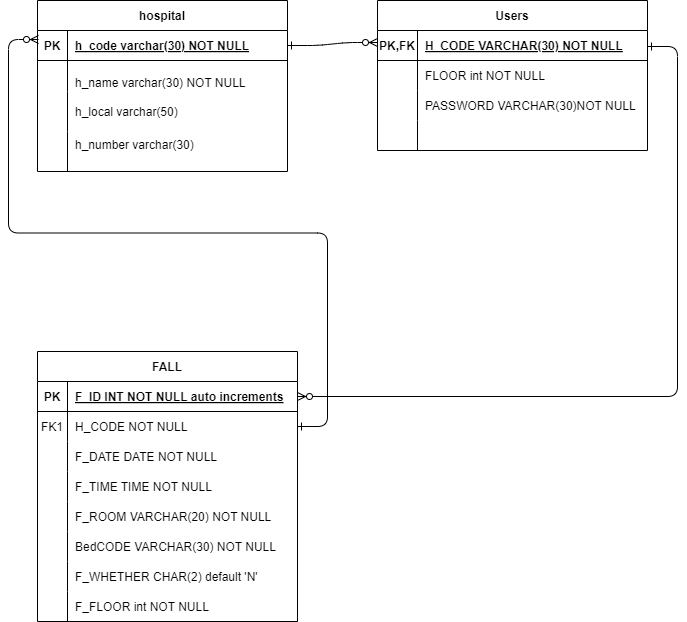

The diagram above was exported from draw.io. Its source (the exported page's mxGraphModel, read from the mxfile embedded in the PNG):
<mxGraphModel dx="1434" dy="780" grid="1" gridSize="10" guides="1" tooltips="1" connect="1" arrows="1" fold="1" page="1" pageScale="1" pageWidth="850" pageHeight="1100" math="0" shadow="0" extFonts="Permanent Marker^https://fonts.googleapis.com/css?family=Permanent+Marker">
  <root>
    <mxCell id="0" />
    <mxCell id="1" parent="0" />
    <mxCell id="C-vyLk0tnHw3VtMMgP7b-1" value="" style="edgeStyle=entityRelationEdgeStyle;endArrow=ERzeroToMany;startArrow=ERone;endFill=1;startFill=0;exitX=1;exitY=0.5;exitDx=0;exitDy=0;" parent="1" source="C-vyLk0tnHw3VtMMgP7b-24" edge="1">
      <mxGeometry width="100" height="100" relative="1" as="geometry">
        <mxPoint x="360" y="130" as="sourcePoint" />
        <mxPoint x="450" y="161" as="targetPoint" />
        <Array as="points">
          <mxPoint x="380" y="160" />
          <mxPoint x="400" y="160" />
        </Array>
      </mxGeometry>
    </mxCell>
    <mxCell id="C-vyLk0tnHw3VtMMgP7b-12" value="" style="edgeStyle=entityRelationEdgeStyle;endArrow=ERzeroToMany;startArrow=ERone;endFill=1;startFill=0;entryX=1;entryY=0.5;entryDx=0;entryDy=0;" parent="1" target="C-vyLk0tnHw3VtMMgP7b-14" edge="1">
      <mxGeometry width="100" height="100" relative="1" as="geometry">
        <mxPoint x="720" y="165" as="sourcePoint" />
        <mxPoint x="660" y="545" as="targetPoint" />
      </mxGeometry>
    </mxCell>
    <mxCell id="C-vyLk0tnHw3VtMMgP7b-2" value="Users" style="shape=table;startSize=30;container=1;collapsible=1;childLayout=tableLayout;fixedRows=1;rowLines=0;fontStyle=1;align=center;resizeLast=1;" parent="1" vertex="1">
      <mxGeometry x="450" y="119" width="270" height="150" as="geometry" />
    </mxCell>
    <mxCell id="C-vyLk0tnHw3VtMMgP7b-3" value="" style="shape=partialRectangle;collapsible=0;dropTarget=0;pointerEvents=0;fillColor=none;points=[[0,0.5],[1,0.5]];portConstraint=eastwest;top=0;left=0;right=0;bottom=1;" parent="C-vyLk0tnHw3VtMMgP7b-2" vertex="1">
      <mxGeometry y="30" width="270" height="30" as="geometry" />
    </mxCell>
    <mxCell id="C-vyLk0tnHw3VtMMgP7b-4" value="PK,FK" style="shape=partialRectangle;overflow=hidden;connectable=0;fillColor=none;top=0;left=0;bottom=0;right=0;fontStyle=1;" parent="C-vyLk0tnHw3VtMMgP7b-3" vertex="1">
      <mxGeometry width="40" height="30" as="geometry">
        <mxRectangle width="40" height="30" as="alternateBounds" />
      </mxGeometry>
    </mxCell>
    <mxCell id="C-vyLk0tnHw3VtMMgP7b-5" value="H_CODE VARCHAR(30) NOT NULL " style="shape=partialRectangle;overflow=hidden;connectable=0;fillColor=none;top=0;left=0;bottom=0;right=0;align=left;spacingLeft=6;fontStyle=5;" parent="C-vyLk0tnHw3VtMMgP7b-3" vertex="1">
      <mxGeometry x="40" width="230" height="30" as="geometry">
        <mxRectangle width="230" height="30" as="alternateBounds" />
      </mxGeometry>
    </mxCell>
    <mxCell id="C-vyLk0tnHw3VtMMgP7b-6" value="" style="shape=partialRectangle;collapsible=0;dropTarget=0;pointerEvents=0;fillColor=none;points=[[0,0.5],[1,0.5]];portConstraint=eastwest;top=0;left=0;right=0;bottom=0;" parent="C-vyLk0tnHw3VtMMgP7b-2" vertex="1">
      <mxGeometry y="60" width="270" height="30" as="geometry" />
    </mxCell>
    <mxCell id="C-vyLk0tnHw3VtMMgP7b-7" value="" style="shape=partialRectangle;overflow=hidden;connectable=0;fillColor=none;top=0;left=0;bottom=0;right=0;" parent="C-vyLk0tnHw3VtMMgP7b-6" vertex="1">
      <mxGeometry width="40" height="30" as="geometry">
        <mxRectangle width="40" height="30" as="alternateBounds" />
      </mxGeometry>
    </mxCell>
    <mxCell id="C-vyLk0tnHw3VtMMgP7b-8" value="FLOOR int NOT NULL" style="shape=partialRectangle;overflow=hidden;connectable=0;fillColor=none;top=0;left=0;bottom=0;right=0;align=left;spacingLeft=6;" parent="C-vyLk0tnHw3VtMMgP7b-6" vertex="1">
      <mxGeometry x="40" width="230" height="30" as="geometry">
        <mxRectangle width="230" height="30" as="alternateBounds" />
      </mxGeometry>
    </mxCell>
    <mxCell id="C-vyLk0tnHw3VtMMgP7b-9" value="" style="shape=partialRectangle;collapsible=0;dropTarget=0;pointerEvents=0;fillColor=none;points=[[0,0.5],[1,0.5]];portConstraint=eastwest;top=0;left=0;right=0;bottom=0;" parent="C-vyLk0tnHw3VtMMgP7b-2" vertex="1">
      <mxGeometry y="90" width="270" height="30" as="geometry" />
    </mxCell>
    <mxCell id="C-vyLk0tnHw3VtMMgP7b-10" value="" style="shape=partialRectangle;overflow=hidden;connectable=0;fillColor=none;top=0;left=0;bottom=0;right=0;" parent="C-vyLk0tnHw3VtMMgP7b-9" vertex="1">
      <mxGeometry width="40" height="30" as="geometry">
        <mxRectangle width="40" height="30" as="alternateBounds" />
      </mxGeometry>
    </mxCell>
    <mxCell id="C-vyLk0tnHw3VtMMgP7b-11" value="PASSWORD VARCHAR(30)NOT NULL" style="shape=partialRectangle;overflow=hidden;connectable=0;fillColor=none;top=0;left=0;bottom=0;right=0;align=left;spacingLeft=6;" parent="C-vyLk0tnHw3VtMMgP7b-9" vertex="1">
      <mxGeometry x="40" width="230" height="30" as="geometry">
        <mxRectangle width="230" height="30" as="alternateBounds" />
      </mxGeometry>
    </mxCell>
    <mxCell id="ass3aeL2dKzzsa_Ef5vb-22" value="" style="shape=partialRectangle;collapsible=0;dropTarget=0;pointerEvents=0;fillColor=none;points=[[0,0.5],[1,0.5]];portConstraint=eastwest;top=0;left=0;right=0;bottom=0;" parent="C-vyLk0tnHw3VtMMgP7b-2" vertex="1">
      <mxGeometry y="120" width="270" height="30" as="geometry" />
    </mxCell>
    <mxCell id="ass3aeL2dKzzsa_Ef5vb-23" value="" style="shape=partialRectangle;overflow=hidden;connectable=0;fillColor=none;top=0;left=0;bottom=0;right=0;" parent="ass3aeL2dKzzsa_Ef5vb-22" vertex="1">
      <mxGeometry width="40" height="30" as="geometry">
        <mxRectangle width="40" height="30" as="alternateBounds" />
      </mxGeometry>
    </mxCell>
    <mxCell id="ass3aeL2dKzzsa_Ef5vb-24" value="" style="shape=partialRectangle;overflow=hidden;connectable=0;fillColor=none;top=0;left=0;bottom=0;right=0;align=left;spacingLeft=6;" parent="ass3aeL2dKzzsa_Ef5vb-22" vertex="1">
      <mxGeometry x="40" width="230" height="30" as="geometry">
        <mxRectangle width="230" height="30" as="alternateBounds" />
      </mxGeometry>
    </mxCell>
    <mxCell id="C-vyLk0tnHw3VtMMgP7b-13" value="FALL" style="shape=table;startSize=30;container=1;collapsible=1;childLayout=tableLayout;fixedRows=1;rowLines=0;fontStyle=1;align=center;resizeLast=1;" parent="1" vertex="1">
      <mxGeometry x="110" y="470" width="260" height="270" as="geometry" />
    </mxCell>
    <mxCell id="C-vyLk0tnHw3VtMMgP7b-14" value="" style="shape=partialRectangle;collapsible=0;dropTarget=0;pointerEvents=0;fillColor=none;points=[[0,0.5],[1,0.5]];portConstraint=eastwest;top=0;left=0;right=0;bottom=1;" parent="C-vyLk0tnHw3VtMMgP7b-13" vertex="1">
      <mxGeometry y="30" width="260" height="30" as="geometry" />
    </mxCell>
    <mxCell id="C-vyLk0tnHw3VtMMgP7b-15" value="PK" style="shape=partialRectangle;overflow=hidden;connectable=0;fillColor=none;top=0;left=0;bottom=0;right=0;fontStyle=1;" parent="C-vyLk0tnHw3VtMMgP7b-14" vertex="1">
      <mxGeometry width="30" height="30" as="geometry">
        <mxRectangle width="30" height="30" as="alternateBounds" />
      </mxGeometry>
    </mxCell>
    <mxCell id="C-vyLk0tnHw3VtMMgP7b-16" value="F_ID INT NOT NULL auto increments" style="shape=partialRectangle;overflow=hidden;connectable=0;fillColor=none;top=0;left=0;bottom=0;right=0;align=left;spacingLeft=6;fontStyle=5;" parent="C-vyLk0tnHw3VtMMgP7b-14" vertex="1">
      <mxGeometry x="30" width="230" height="30" as="geometry">
        <mxRectangle width="230" height="30" as="alternateBounds" />
      </mxGeometry>
    </mxCell>
    <mxCell id="C-vyLk0tnHw3VtMMgP7b-17" value="" style="shape=partialRectangle;collapsible=0;dropTarget=0;pointerEvents=0;fillColor=none;points=[[0,0.5],[1,0.5]];portConstraint=eastwest;top=0;left=0;right=0;bottom=0;" parent="C-vyLk0tnHw3VtMMgP7b-13" vertex="1">
      <mxGeometry y="60" width="260" height="30" as="geometry" />
    </mxCell>
    <mxCell id="C-vyLk0tnHw3VtMMgP7b-18" value="FK1" style="shape=partialRectangle;overflow=hidden;connectable=0;fillColor=none;top=0;left=0;bottom=0;right=0;" parent="C-vyLk0tnHw3VtMMgP7b-17" vertex="1">
      <mxGeometry width="30" height="30" as="geometry">
        <mxRectangle width="30" height="30" as="alternateBounds" />
      </mxGeometry>
    </mxCell>
    <mxCell id="C-vyLk0tnHw3VtMMgP7b-19" value="H_CODE NOT NULL" style="shape=partialRectangle;overflow=hidden;connectable=0;fillColor=none;top=0;left=0;bottom=0;right=0;align=left;spacingLeft=6;" parent="C-vyLk0tnHw3VtMMgP7b-17" vertex="1">
      <mxGeometry x="30" width="230" height="30" as="geometry">
        <mxRectangle width="230" height="30" as="alternateBounds" />
      </mxGeometry>
    </mxCell>
    <mxCell id="C-vyLk0tnHw3VtMMgP7b-20" value="" style="shape=partialRectangle;collapsible=0;dropTarget=0;pointerEvents=0;fillColor=none;points=[[0,0.5],[1,0.5]];portConstraint=eastwest;top=0;left=0;right=0;bottom=0;" parent="C-vyLk0tnHw3VtMMgP7b-13" vertex="1">
      <mxGeometry y="90" width="260" height="30" as="geometry" />
    </mxCell>
    <mxCell id="C-vyLk0tnHw3VtMMgP7b-21" value="" style="shape=partialRectangle;overflow=hidden;connectable=0;fillColor=none;top=0;left=0;bottom=0;right=0;" parent="C-vyLk0tnHw3VtMMgP7b-20" vertex="1">
      <mxGeometry width="30" height="30" as="geometry">
        <mxRectangle width="30" height="30" as="alternateBounds" />
      </mxGeometry>
    </mxCell>
    <mxCell id="C-vyLk0tnHw3VtMMgP7b-22" value="F_DATE DATE NOT NULL" style="shape=partialRectangle;overflow=hidden;connectable=0;fillColor=none;top=0;left=0;bottom=0;right=0;align=left;spacingLeft=6;" parent="C-vyLk0tnHw3VtMMgP7b-20" vertex="1">
      <mxGeometry x="30" width="230" height="30" as="geometry">
        <mxRectangle width="230" height="30" as="alternateBounds" />
      </mxGeometry>
    </mxCell>
    <mxCell id="ass3aeL2dKzzsa_Ef5vb-7" value="" style="shape=partialRectangle;collapsible=0;dropTarget=0;pointerEvents=0;fillColor=none;points=[[0,0.5],[1,0.5]];portConstraint=eastwest;top=0;left=0;right=0;bottom=0;" parent="C-vyLk0tnHw3VtMMgP7b-13" vertex="1">
      <mxGeometry y="120" width="260" height="30" as="geometry" />
    </mxCell>
    <mxCell id="ass3aeL2dKzzsa_Ef5vb-8" value="" style="shape=partialRectangle;overflow=hidden;connectable=0;fillColor=none;top=0;left=0;bottom=0;right=0;" parent="ass3aeL2dKzzsa_Ef5vb-7" vertex="1">
      <mxGeometry width="30" height="30" as="geometry">
        <mxRectangle width="30" height="30" as="alternateBounds" />
      </mxGeometry>
    </mxCell>
    <mxCell id="ass3aeL2dKzzsa_Ef5vb-9" value="F_TIME TIME NOT NULL" style="shape=partialRectangle;overflow=hidden;connectable=0;fillColor=none;top=0;left=0;bottom=0;right=0;align=left;spacingLeft=6;" parent="ass3aeL2dKzzsa_Ef5vb-7" vertex="1">
      <mxGeometry x="30" width="230" height="30" as="geometry">
        <mxRectangle width="230" height="30" as="alternateBounds" />
      </mxGeometry>
    </mxCell>
    <mxCell id="ass3aeL2dKzzsa_Ef5vb-10" value="" style="shape=partialRectangle;collapsible=0;dropTarget=0;pointerEvents=0;fillColor=none;points=[[0,0.5],[1,0.5]];portConstraint=eastwest;top=0;left=0;right=0;bottom=0;" parent="C-vyLk0tnHw3VtMMgP7b-13" vertex="1">
      <mxGeometry y="150" width="260" height="30" as="geometry" />
    </mxCell>
    <mxCell id="ass3aeL2dKzzsa_Ef5vb-11" value="" style="shape=partialRectangle;overflow=hidden;connectable=0;fillColor=none;top=0;left=0;bottom=0;right=0;" parent="ass3aeL2dKzzsa_Ef5vb-10" vertex="1">
      <mxGeometry width="30" height="30" as="geometry">
        <mxRectangle width="30" height="30" as="alternateBounds" />
      </mxGeometry>
    </mxCell>
    <mxCell id="ass3aeL2dKzzsa_Ef5vb-12" value="F_ROOM VARCHAR(20) NOT NULL" style="shape=partialRectangle;overflow=hidden;connectable=0;fillColor=none;top=0;left=0;bottom=0;right=0;align=left;spacingLeft=6;" parent="ass3aeL2dKzzsa_Ef5vb-10" vertex="1">
      <mxGeometry x="30" width="230" height="30" as="geometry">
        <mxRectangle width="230" height="30" as="alternateBounds" />
      </mxGeometry>
    </mxCell>
    <mxCell id="ass3aeL2dKzzsa_Ef5vb-13" value="" style="shape=partialRectangle;collapsible=0;dropTarget=0;pointerEvents=0;fillColor=none;points=[[0,0.5],[1,0.5]];portConstraint=eastwest;top=0;left=0;right=0;bottom=0;" parent="C-vyLk0tnHw3VtMMgP7b-13" vertex="1">
      <mxGeometry y="180" width="260" height="30" as="geometry" />
    </mxCell>
    <mxCell id="ass3aeL2dKzzsa_Ef5vb-14" value="" style="shape=partialRectangle;overflow=hidden;connectable=0;fillColor=none;top=0;left=0;bottom=0;right=0;" parent="ass3aeL2dKzzsa_Ef5vb-13" vertex="1">
      <mxGeometry width="30" height="30" as="geometry">
        <mxRectangle width="30" height="30" as="alternateBounds" />
      </mxGeometry>
    </mxCell>
    <mxCell id="ass3aeL2dKzzsa_Ef5vb-15" value="BedCODE VARCHAR(30) NOT NULL" style="shape=partialRectangle;overflow=hidden;connectable=0;fillColor=none;top=0;left=0;bottom=0;right=0;align=left;spacingLeft=6;" parent="ass3aeL2dKzzsa_Ef5vb-13" vertex="1">
      <mxGeometry x="30" width="230" height="30" as="geometry">
        <mxRectangle width="230" height="30" as="alternateBounds" />
      </mxGeometry>
    </mxCell>
    <mxCell id="ass3aeL2dKzzsa_Ef5vb-16" value="" style="shape=partialRectangle;collapsible=0;dropTarget=0;pointerEvents=0;fillColor=none;points=[[0,0.5],[1,0.5]];portConstraint=eastwest;top=0;left=0;right=0;bottom=0;" parent="C-vyLk0tnHw3VtMMgP7b-13" vertex="1">
      <mxGeometry y="210" width="260" height="30" as="geometry" />
    </mxCell>
    <mxCell id="ass3aeL2dKzzsa_Ef5vb-17" value="" style="shape=partialRectangle;overflow=hidden;connectable=0;fillColor=none;top=0;left=0;bottom=0;right=0;" parent="ass3aeL2dKzzsa_Ef5vb-16" vertex="1">
      <mxGeometry width="30" height="30" as="geometry">
        <mxRectangle width="30" height="30" as="alternateBounds" />
      </mxGeometry>
    </mxCell>
    <mxCell id="ass3aeL2dKzzsa_Ef5vb-18" value="F_WHETHER CHAR(2) default 'N'" style="shape=partialRectangle;overflow=hidden;connectable=0;fillColor=none;top=0;left=0;bottom=0;right=0;align=left;spacingLeft=6;" parent="ass3aeL2dKzzsa_Ef5vb-16" vertex="1">
      <mxGeometry x="30" width="230" height="30" as="geometry">
        <mxRectangle width="230" height="30" as="alternateBounds" />
      </mxGeometry>
    </mxCell>
    <mxCell id="ass3aeL2dKzzsa_Ef5vb-19" value="" style="shape=partialRectangle;collapsible=0;dropTarget=0;pointerEvents=0;fillColor=none;points=[[0,0.5],[1,0.5]];portConstraint=eastwest;top=0;left=0;right=0;bottom=0;" parent="C-vyLk0tnHw3VtMMgP7b-13" vertex="1">
      <mxGeometry y="240" width="260" height="30" as="geometry" />
    </mxCell>
    <mxCell id="ass3aeL2dKzzsa_Ef5vb-20" value="" style="shape=partialRectangle;overflow=hidden;connectable=0;fillColor=none;top=0;left=0;bottom=0;right=0;" parent="ass3aeL2dKzzsa_Ef5vb-19" vertex="1">
      <mxGeometry width="30" height="30" as="geometry">
        <mxRectangle width="30" height="30" as="alternateBounds" />
      </mxGeometry>
    </mxCell>
    <mxCell id="ass3aeL2dKzzsa_Ef5vb-21" value="F_FLOOR int NOT NULL" style="shape=partialRectangle;overflow=hidden;connectable=0;fillColor=none;top=0;left=0;bottom=0;right=0;align=left;spacingLeft=6;" parent="ass3aeL2dKzzsa_Ef5vb-19" vertex="1">
      <mxGeometry x="30" width="230" height="30" as="geometry">
        <mxRectangle width="230" height="30" as="alternateBounds" />
      </mxGeometry>
    </mxCell>
    <mxCell id="C-vyLk0tnHw3VtMMgP7b-23" value="hospital" style="shape=table;startSize=30;container=1;collapsible=1;childLayout=tableLayout;fixedRows=1;rowLines=0;fontStyle=1;align=center;resizeLast=1;" parent="1" vertex="1">
      <mxGeometry x="110" y="119" width="250" height="171" as="geometry" />
    </mxCell>
    <mxCell id="C-vyLk0tnHw3VtMMgP7b-24" value="" style="shape=partialRectangle;collapsible=0;dropTarget=0;pointerEvents=0;fillColor=none;points=[[0,0.5],[1,0.5]];portConstraint=eastwest;top=0;left=0;right=0;bottom=1;" parent="C-vyLk0tnHw3VtMMgP7b-23" vertex="1">
      <mxGeometry y="30" width="250" height="30" as="geometry" />
    </mxCell>
    <mxCell id="C-vyLk0tnHw3VtMMgP7b-25" value="PK" style="shape=partialRectangle;overflow=hidden;connectable=0;fillColor=none;top=0;left=0;bottom=0;right=0;fontStyle=1;" parent="C-vyLk0tnHw3VtMMgP7b-24" vertex="1">
      <mxGeometry width="30" height="30" as="geometry">
        <mxRectangle width="30" height="30" as="alternateBounds" />
      </mxGeometry>
    </mxCell>
    <mxCell id="C-vyLk0tnHw3VtMMgP7b-26" value="h_code varchar(30) NOT NULL" style="shape=partialRectangle;overflow=hidden;connectable=0;fillColor=none;top=0;left=0;bottom=0;right=0;align=left;spacingLeft=6;fontStyle=5;" parent="C-vyLk0tnHw3VtMMgP7b-24" vertex="1">
      <mxGeometry x="30" width="220" height="30" as="geometry">
        <mxRectangle width="220" height="30" as="alternateBounds" />
      </mxGeometry>
    </mxCell>
    <mxCell id="C-vyLk0tnHw3VtMMgP7b-27" value="" style="shape=partialRectangle;collapsible=0;dropTarget=0;pointerEvents=0;fillColor=none;points=[[0,0.5],[1,0.5]];portConstraint=eastwest;top=0;left=0;right=0;bottom=0;" parent="C-vyLk0tnHw3VtMMgP7b-23" vertex="1">
      <mxGeometry y="60" width="250" height="31" as="geometry" />
    </mxCell>
    <mxCell id="C-vyLk0tnHw3VtMMgP7b-28" value="" style="shape=partialRectangle;overflow=hidden;connectable=0;fillColor=none;top=0;left=0;bottom=0;right=0;" parent="C-vyLk0tnHw3VtMMgP7b-27" vertex="1">
      <mxGeometry width="30" height="31" as="geometry">
        <mxRectangle width="30" height="31" as="alternateBounds" />
      </mxGeometry>
    </mxCell>
    <mxCell id="C-vyLk0tnHw3VtMMgP7b-29" value="&#10;h_name varchar(30) NOT NULL&#10;" style="shape=partialRectangle;overflow=hidden;connectable=0;fillColor=none;top=0;left=0;bottom=0;right=0;align=left;spacingLeft=6;" parent="C-vyLk0tnHw3VtMMgP7b-27" vertex="1">
      <mxGeometry x="30" width="220" height="31" as="geometry">
        <mxRectangle width="220" height="31" as="alternateBounds" />
      </mxGeometry>
    </mxCell>
    <mxCell id="ass3aeL2dKzzsa_Ef5vb-1" value="" style="shape=partialRectangle;collapsible=0;dropTarget=0;pointerEvents=0;fillColor=none;points=[[0,0.5],[1,0.5]];portConstraint=eastwest;top=0;left=0;right=0;bottom=0;" parent="C-vyLk0tnHw3VtMMgP7b-23" vertex="1">
      <mxGeometry y="91" width="250" height="40" as="geometry" />
    </mxCell>
    <mxCell id="ass3aeL2dKzzsa_Ef5vb-2" value="" style="shape=partialRectangle;overflow=hidden;connectable=0;fillColor=none;top=0;left=0;bottom=0;right=0;" parent="ass3aeL2dKzzsa_Ef5vb-1" vertex="1">
      <mxGeometry width="30" height="40" as="geometry">
        <mxRectangle width="30" height="40" as="alternateBounds" />
      </mxGeometry>
    </mxCell>
    <mxCell id="ass3aeL2dKzzsa_Ef5vb-3" value="h_local varchar(50) " style="shape=partialRectangle;overflow=hidden;connectable=0;fillColor=none;top=0;left=0;bottom=0;right=0;align=left;spacingLeft=6;" parent="ass3aeL2dKzzsa_Ef5vb-1" vertex="1">
      <mxGeometry x="30" width="220" height="40" as="geometry">
        <mxRectangle width="220" height="40" as="alternateBounds" />
      </mxGeometry>
    </mxCell>
    <mxCell id="ass3aeL2dKzzsa_Ef5vb-4" value="" style="shape=partialRectangle;collapsible=0;dropTarget=0;pointerEvents=0;fillColor=none;points=[[0,0.5],[1,0.5]];portConstraint=eastwest;top=0;left=0;right=0;bottom=0;" parent="C-vyLk0tnHw3VtMMgP7b-23" vertex="1">
      <mxGeometry y="131" width="250" height="40" as="geometry" />
    </mxCell>
    <mxCell id="ass3aeL2dKzzsa_Ef5vb-5" value="" style="shape=partialRectangle;overflow=hidden;connectable=0;fillColor=none;top=0;left=0;bottom=0;right=0;" parent="ass3aeL2dKzzsa_Ef5vb-4" vertex="1">
      <mxGeometry width="30" height="40" as="geometry">
        <mxRectangle width="30" height="40" as="alternateBounds" />
      </mxGeometry>
    </mxCell>
    <mxCell id="ass3aeL2dKzzsa_Ef5vb-6" value="h_number varchar(30) &#10;" style="shape=partialRectangle;overflow=hidden;connectable=0;fillColor=none;top=0;left=0;bottom=0;right=0;align=left;spacingLeft=6;" parent="ass3aeL2dKzzsa_Ef5vb-4" vertex="1">
      <mxGeometry x="30" width="220" height="40" as="geometry">
        <mxRectangle width="220" height="40" as="alternateBounds" />
      </mxGeometry>
    </mxCell>
    <mxCell id="ass3aeL2dKzzsa_Ef5vb-33" value="" style="edgeStyle=entityRelationEdgeStyle;endArrow=ERzeroToMany;startArrow=ERone;endFill=1;startFill=0;exitX=1;exitY=0.5;exitDx=0;exitDy=0;" parent="1" source="C-vyLk0tnHw3VtMMgP7b-17" edge="1">
      <mxGeometry width="100" height="100" relative="1" as="geometry">
        <mxPoint x="20" y="600" as="sourcePoint" />
        <mxPoint x="111" y="158" as="targetPoint" />
        <Array as="points">
          <mxPoint x="40" y="680" />
          <mxPoint x="130" y="580" />
          <mxPoint x="160" y="340" />
          <mxPoint x="160" y="370" />
          <mxPoint x="41" y="157" />
          <mxPoint x="81" y="548" />
          <mxPoint x="81" y="438" />
          <mxPoint x="91" y="568" />
          <mxPoint x="21" y="488" />
          <mxPoint x="21" y="257" />
          <mxPoint x="61" y="157" />
        </Array>
      </mxGeometry>
    </mxCell>
  </root>
</mxGraphModel>